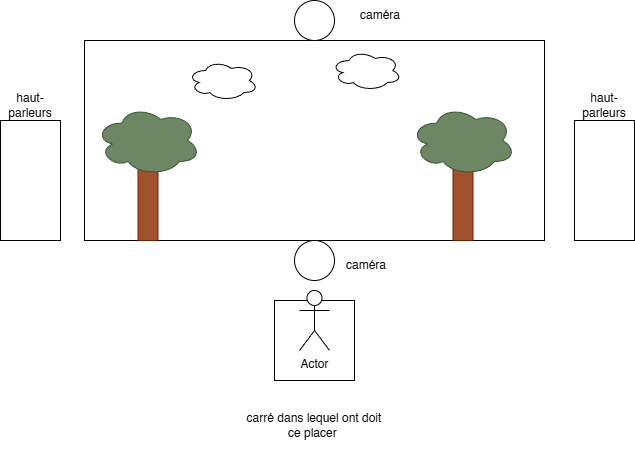

The diagram above was exported from draw.io. Its source (the exported page's mxGraphModel, read from the mxfile embedded in the PNG):
<mxGraphModel dx="1188" dy="624" grid="1" gridSize="10" guides="1" tooltips="1" connect="1" arrows="1" fold="1" page="1" pageScale="1" pageWidth="827" pageHeight="1169" math="0" shadow="0">
  <root>
    <mxCell id="0" />
    <mxCell id="1" parent="0" />
    <mxCell id="UEwTIcD0R7Xn1SqRZoby-1" value="" style="rounded=0;whiteSpace=wrap;html=1;" vertex="1" parent="1">
      <mxGeometry x="184" y="150" width="460" height="200" as="geometry" />
    </mxCell>
    <mxCell id="UEwTIcD0R7Xn1SqRZoby-2" value="" style="whiteSpace=wrap;html=1;aspect=fixed;" vertex="1" parent="1">
      <mxGeometry x="374" y="410" width="80" height="80" as="geometry" />
    </mxCell>
    <mxCell id="UEwTIcD0R7Xn1SqRZoby-3" value="Actor" style="shape=umlActor;verticalLabelPosition=bottom;verticalAlign=top;html=1;outlineConnect=0;" vertex="1" parent="1">
      <mxGeometry x="399" y="400" width="30" height="60" as="geometry" />
    </mxCell>
    <mxCell id="UEwTIcD0R7Xn1SqRZoby-6" value="carré dans lequel ont doit ce placer&amp;nbsp;" style="text;html=1;whiteSpace=wrap;strokeColor=none;fillColor=none;align=center;verticalAlign=middle;rounded=0;" vertex="1" parent="1">
      <mxGeometry x="341" y="500" width="146" height="70" as="geometry" />
    </mxCell>
    <mxCell id="UEwTIcD0R7Xn1SqRZoby-7" value="" style="ellipse;whiteSpace=wrap;html=1;aspect=fixed;" vertex="1" parent="1">
      <mxGeometry x="394" y="350" width="40" height="40" as="geometry" />
    </mxCell>
    <mxCell id="UEwTIcD0R7Xn1SqRZoby-8" value="" style="ellipse;whiteSpace=wrap;html=1;aspect=fixed;" vertex="1" parent="1">
      <mxGeometry x="394" y="110" width="40" height="40" as="geometry" />
    </mxCell>
    <mxCell id="UEwTIcD0R7Xn1SqRZoby-9" value="caméra" style="text;html=1;whiteSpace=wrap;strokeColor=none;fillColor=none;align=center;verticalAlign=middle;rounded=0;" vertex="1" parent="1">
      <mxGeometry x="436" y="360" width="60" height="30" as="geometry" />
    </mxCell>
    <mxCell id="UEwTIcD0R7Xn1SqRZoby-11" value="" style="rounded=0;whiteSpace=wrap;html=1;rotation=90;" vertex="1" parent="1">
      <mxGeometry x="70" y="260" width="120" height="60" as="geometry" />
    </mxCell>
    <mxCell id="UEwTIcD0R7Xn1SqRZoby-12" value="" style="rounded=0;whiteSpace=wrap;html=1;rotation=90;" vertex="1" parent="1">
      <mxGeometry x="644" y="260" width="120" height="60" as="geometry" />
    </mxCell>
    <mxCell id="UEwTIcD0R7Xn1SqRZoby-14" value="" style="rounded=0;whiteSpace=wrap;html=1;rotation=90;fillColor=#a0522d;fontColor=#ffffff;strokeColor=#6D1F00;" vertex="1" parent="1">
      <mxGeometry x="207.5" y="300" width="80" height="20" as="geometry" />
    </mxCell>
    <mxCell id="UEwTIcD0R7Xn1SqRZoby-15" value="" style="ellipse;shape=cloud;whiteSpace=wrap;html=1;fillColor=#6d8764;strokeColor=#3A5431;fontColor=#ffffff;" vertex="1" parent="1">
      <mxGeometry x="195" y="215" width="105" height="70" as="geometry" />
    </mxCell>
    <mxCell id="UEwTIcD0R7Xn1SqRZoby-16" value="" style="rounded=0;whiteSpace=wrap;html=1;rotation=90;fillColor=#a0522d;fontColor=#ffffff;strokeColor=#6D1F00;" vertex="1" parent="1">
      <mxGeometry x="522.5" y="300" width="80" height="20" as="geometry" />
    </mxCell>
    <mxCell id="UEwTIcD0R7Xn1SqRZoby-17" value="caméra" style="text;html=1;whiteSpace=wrap;strokeColor=none;fillColor=none;align=center;verticalAlign=middle;rounded=0;" vertex="1" parent="1">
      <mxGeometry x="450" y="110" width="60" height="30" as="geometry" />
    </mxCell>
    <mxCell id="UEwTIcD0R7Xn1SqRZoby-18" value="" style="ellipse;shape=cloud;whiteSpace=wrap;html=1;fillColor=#6d8764;strokeColor=#3A5431;fontColor=#ffffff;" vertex="1" parent="1">
      <mxGeometry x="510" y="215" width="105" height="70" as="geometry" />
    </mxCell>
    <mxCell id="UEwTIcD0R7Xn1SqRZoby-19" value="haut-parleurs" style="text;html=1;whiteSpace=wrap;strokeColor=none;fillColor=none;align=center;verticalAlign=middle;rounded=0;" vertex="1" parent="1">
      <mxGeometry x="100" y="200" width="60" height="30" as="geometry" />
    </mxCell>
    <mxCell id="UEwTIcD0R7Xn1SqRZoby-20" value="haut-parleurs" style="text;html=1;whiteSpace=wrap;strokeColor=none;fillColor=none;align=center;verticalAlign=middle;rounded=0;" vertex="1" parent="1">
      <mxGeometry x="674" y="200" width="60" height="30" as="geometry" />
    </mxCell>
    <mxCell id="UEwTIcD0R7Xn1SqRZoby-21" value="" style="ellipse;shape=cloud;whiteSpace=wrap;html=1;" vertex="1" parent="1">
      <mxGeometry x="287.5" y="170" width="70" height="40" as="geometry" />
    </mxCell>
    <mxCell id="UEwTIcD0R7Xn1SqRZoby-22" value="" style="ellipse;shape=cloud;whiteSpace=wrap;html=1;" vertex="1" parent="1">
      <mxGeometry x="431" y="160" width="70" height="40" as="geometry" />
    </mxCell>
  </root>
</mxGraphModel>